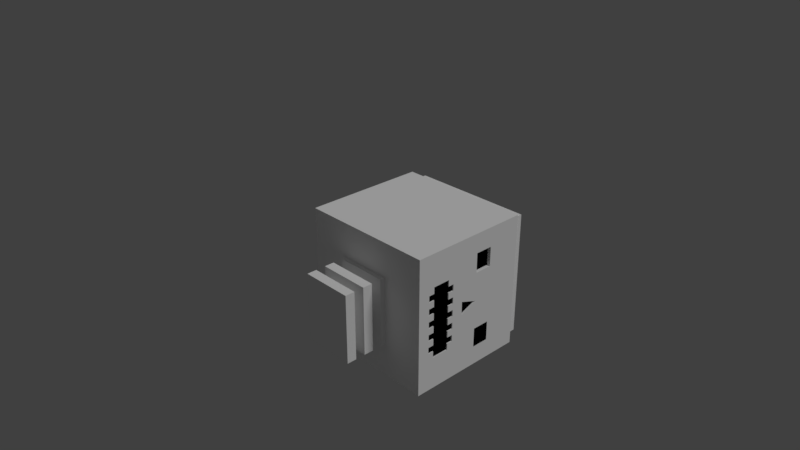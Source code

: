 # Source: Skeleton.blend  (saved by Blender 2.78.0; exported with 4.5.12 LTS)
import bpy
from mathutils import Matrix  # noqa: F401  (used for matrix-valued properties, if any)

bpy.ops.wm.read_factory_settings(use_empty=True)
scene = bpy.context.scene
scene.name = 'Scene'

# ---- collections
col_collection_1 = bpy.data.collections.new('Collection 1'); scene.collection.children.link(col_collection_1)

# ---- materials (node trees are filled in below, after node groups)
mat_bones = bpy.data.materials.new('Bones')
mat_bones.alpha_threshold = 0.0
mat_bones.preview_render_type = 'SHADERBALL'
mat_bones.roughness = 0.5
mat_bones.line_color = (0.0, 0.0, 0.0, 1.0)
mat_black = bpy.data.materials.new('Black')
mat_black.alpha_threshold = 0.0
mat_black.roughness = 0.5

# ---- material node trees
mat_bones.use_nodes = True; mat_bones.node_tree.nodes.clear()
_N = mat_bones.node_tree.nodes; _L = mat_bones.node_tree.links
n0 = _N.new('ShaderNodeOutputMaterial'); n0.name = 'Material Output'; n0.location = (300, 300)
n1 = _N.new('ShaderNodeBsdfDiffuse'); n1.name = 'Diffuse BSDF'; n1.location = (10, 300)
n1.inputs[0].default_value = (1.0, 1.0, 1.0, 1.0)
_L.new(n1.outputs[0], n0.inputs[0])
n0.is_active_output = True
mat_black.use_nodes = True; mat_black.node_tree.nodes.clear()
_N = mat_black.node_tree.nodes; _L = mat_black.node_tree.links
n0 = _N.new('ShaderNodeOutputMaterial'); n0.name = 'Material Output'; n0.location = (300, 300)
n1 = _N.new('ShaderNodeBsdfDiffuse'); n1.name = 'Diffuse BSDF'; n1.location = (10, 300)
n1.inputs[0].default_value = (0.0, 0.0, 0.0, 1.0)
_L.new(n1.outputs[0], n0.inputs[0])
n0.is_active_output = True

# ---- world
world_world = bpy.data.worlds.new('World'); scene.world = world_world
world_world.color = (0.05088, 0.05088, 0.05088)
world_world.use_sun_shadow = False
world_world.sun_shadow_jitter_overblur = 0.0
world_world.cycles.sampling_method = 'MANUAL'

# ---- cameras
cam_camera = bpy.data.cameras.new('Camera')
cam_camera.clip_end = 100.0
cam_camera.lens = 35.0
cam_camera.sensor_width = 32.0
cam_camera.sensor_height = 18.0
cam_camera.ortho_scale = 7.314
cam_camera.dof.focus_distance = 0.0

# ---- lights
light_lamp = bpy.data.lights.new('Lamp', 'SUN')
light_lamp.transmission_factor = 0.0
light_lamp.cutoff_distance = 30.0
light_lamp.angle = 0.1993
light_lamp.energy = 1.0
light_lamp.shadow_buffer_clip_start = 1.001
light_lamp.shadow_soft_size = 0.1
light_lamp.shadow_cascade_max_distance = 1000.0

# ---- meshes
me_cube_001 = bpy.data.meshes.new('Cube.001')
me_cube_001.from_pydata([(0.125, 0.1575, -0.2935), (-0.125, 0.1575, -0.2935), (0.125, -0.09255, -0.2935), (-0.125, -0.09255, -0.2935), (0.125, 0.1575, 0.2935), (-0.125, 0.1575, 0.2935), (0.125, -0.09255, 0.2935), (-0.125, -0.09255, 0.2935)], [], [(2, 0, 4, 6), (1, 0, 2, 3), (4, 5, 7, 6), (3, 2, 6, 7), (1, 3, 7, 5)])
me_cube_001.materials.append(mat_bones)
me_cube_001.use_remesh_preserve_volume = False
me_cube_001.use_remesh_preserve_attributes = False
me_cube_001.use_mirror_vertex_groups = False
me_cube_001.update()
me_cube_002 = bpy.data.meshes.new('Cube.002')
me_cube_002.from_pydata([(0.125, -0.125, -0.2935), (-0.125, -0.125, -0.2935), (0.125, 0.125, -0.2935), (-0.125, 0.125, -0.2935), (0.125, -0.125, 0.2935), (-0.125, -0.125, 0.2935), (0.125, 0.125, 0.2935), (-0.125, 0.125, 0.2935)], [], [(2, 6, 4, 0), (1, 3, 2, 0), (4, 6, 7, 5), (3, 7, 6, 2), (1, 5, 7, 3), (1, 0, 4, 5)])
me_cube_002.materials.append(mat_bones)
me_cube_002.use_remesh_preserve_volume = False
me_cube_002.use_remesh_preserve_attributes = False
me_cube_002.use_mirror_vertex_groups = False
me_cube_002.update()
me_cube = bpy.data.meshes.new('Cube')
me_cube.from_pydata([(0.375, -0.5, 0.3333), (-0.375, -0.5, 0.3333), (0.375, -0.5, -0.6667), (-0.375, -0.5, -0.6667), (-0.05671, -0.07562, -0.381), (-0.05671, 0.07562, -0.381), (0.375, 0.0, 0.3333), (-0.375, 0.0, 0.3333), (0.375, 0.5, 0.3333), (-0.375, 0.5, 0.3333), (0.375, 0.5, -0.6667), (-0.375, 0.5, -0.6667), (-0.375, -0.5, -0.5238), (-0.375, -0.5, -0.381), (-0.375, -0.5, -0.2381), (-0.375, -0.5, -0.09524), (-0.375, -0.5, 0.04762), (-0.375, -0.5, 0.1905), (0.375, -0.5, -0.5238), (0.375, -0.5, -0.381), (0.375, -0.5, -0.2381), (0.375, -0.5, -0.09524), (0.375, -0.5, 0.04762), (0.375, -0.5, 0.1905), (-0.375, 0.5, -0.5238), (-0.375, 0.5, -0.381), (-0.375, 0.5, -0.2381), (-0.375, 0.5, -0.09524), (-0.375, 0.5, 0.04762), (-0.375, 0.5, 0.1905), (0.375, 0.5, -0.5238), (0.375, 0.5, -0.381), (0.375, 0.5, -0.2381), (0.375, 0.5, -0.09524), (0.375, 0.5, 0.04762), (0.375, 0.5, 0.1905), (-0.05671, -0.07562, -0.2381), (-0.05671, 0.07562, -0.2381), (-0.05671, -0.07562, -0.5238), (-0.05671, 0.07562, -0.5238), (-0.05671, -0.07562, -0.09524), (-0.05671, -0.07562, 0.04762), (-0.05671, -0.07562, 0.1905), (0.05671, -0.07562, -0.5238), (0.05671, -0.07562, -0.381), (0.05671, -0.07562, -0.2381), (0.05671, -0.07562, -0.09524), (0.05671, -0.07562, 0.04762), (0.05671, -0.07562, 0.1905), (-0.05671, 0.07562, -0.09524), (-0.05671, 0.07562, 0.04762), (-0.05671, 0.07562, 0.1905), (0.05671, 0.07562, -0.5238), (0.05671, 0.07562, -0.381), (0.05671, 0.07562, -0.2381), (0.05671, 0.07562, -0.09524), (0.05671, 0.07562, 0.04762), (0.05671, 0.07562, 0.1905)], [(6, 7)], [(0, 6, 8, 9, 7, 1), (12, 3, 2, 18), (2, 10, 30, 18), (42, 41, 47, 48), (1, 7, 9, 29, 17), (2, 3, 11, 10), (24, 30, 10, 11), (1, 17, 23, 0), (21, 15, 40, 46), (16, 15, 21, 22), (15, 27, 49, 40), (14, 13, 19, 20), (31, 19, 44, 53), (9, 8, 35, 29), (16, 22, 47, 41), (28, 34, 33, 27), (30, 24, 39, 52), (26, 32, 31, 25), (20, 32, 54, 45), (23, 17, 42, 48), (16, 28, 27, 15), (25, 31, 53, 5), (14, 26, 25, 13), (13, 25, 5, 4), (12, 24, 11, 3), (33, 21, 46, 55), (19, 31, 32, 20), (32, 26, 37, 54), (21, 33, 34, 22), (22, 34, 56, 47), (23, 35, 8, 6, 0), (40, 36, 45, 46), (4, 38, 43, 44), (51, 57, 56, 50), (49, 55, 54, 37), (5, 53, 52, 39), (42, 51, 50, 41), (40, 49, 37, 36), (4, 5, 39, 38), (43, 52, 53, 44), (45, 54, 55, 46), (47, 56, 57, 48), (18, 30, 52, 43), (28, 16, 41, 50), (14, 20, 45, 36), (29, 35, 57, 51), (17, 29, 51, 42), (19, 13, 4, 44), (34, 28, 50, 56), (26, 14, 36, 37), (35, 23, 48, 57), (12, 18, 43, 38), (27, 33, 55, 49), (24, 12, 38, 39)])
me_cube.materials.append(mat_bones)
me_cube.use_remesh_preserve_volume = False
me_cube.use_remesh_preserve_attributes = False
me_cube.use_mirror_vertex_groups = False
me_cube.update()
me_cube_005 = bpy.data.meshes.new('Cube.005')
me_cube_005.from_pydata([(1.0, -1.0, -1.0), (-1.0, -1.0, -1.0), (1.0, 1.0, -1.0), (-1.0, 1.0, -1.0), (1.0, -1.0, 0.8084), (-1.0, -1.0, 0.8084), (1.0, 1.0, 0.8084), (-1.0, 1.0, 0.8084), (0.9137, -0.9137, 0.8166), (0.9137, -0.9137, 0.9917), (-0.9137, -0.9137, 0.8166), (-0.9137, -0.9137, 0.9917), (0.9137, 0.9137, 0.8166), (0.9137, 0.9137, 0.9917), (-0.9137, 0.9137, 0.8166), (-0.9137, 0.9137, 0.9917), (1.0, -0.7143, -1.0), (1.0, -0.4286, -1.0), (1.0, -0.1429, -1.0), (1.0, 0.1429, -1.0), (1.0, 0.4286, -1.0), (1.0, 0.7143, -1.0), (1.0, -1.0, -0.7417), (1.0, -1.0, -0.4833), (1.0, -1.0, -0.225), (1.0, -1.0, 0.03335), (1.0, -1.0, 0.2917), (1.0, -1.0, 0.55), (1.0, 1.0, -0.7417), (1.0, 1.0, -0.4833), (1.0, 1.0, -0.225), (1.0, 1.0, 0.03335), (1.0, 1.0, 0.2917), (1.0, 1.0, 0.55), (1.0, 0.7143, 0.8084), (1.0, 0.4286, 0.8084), (1.0, 0.1429, 0.8084), (1.0, -0.1429, 0.8084), (1.0, -0.4286, 0.8084), (1.0, -0.7143, 0.8084), (1.0, -0.7143, -0.7417), (1.0, -0.7143, -0.4833), (1.0, -0.7143, -0.225), (1.0, -0.7143, 0.03335), (1.0, -0.7143, 0.2917), (1.0, -0.7143, 0.55), (1.0, -0.4286, -0.7417), (1.0, -0.4286, -0.4833), (1.0, -0.4286, -0.225), (1.0, -0.4286, 0.03335), (1.0, -0.4286, 0.2917), (1.0, -0.4286, 0.55), (1.0, -0.1429, -0.7417), (1.0, -0.1429, -0.4833), (1.0, -0.09524, -0.225), (1.0, -0.1429, 0.03335), (1.0, -0.1429, 0.2917), (1.0, -0.1429, 0.55), (1.0, 0.1429, -0.7417), (1.0, 0.1429, -0.4833), (1.0, 0.09524, -0.225), (1.0, 0.1429, 0.03335), (1.0, 0.1429, 0.2917), (1.0, 0.1429, 0.55), (1.0, 0.4286, -0.7417), (1.0, 0.4286, -0.4833), (1.0, 0.4286, -0.225), (1.0, 0.4286, 0.03335), (1.0, 0.4286, 0.2917), (1.0, 0.4286, 0.55), (1.0, 0.7143, -0.7417), (1.0, 0.7143, -0.4833), (1.0, 0.7143, -0.225), (1.0, 0.7143, 0.03335), (1.0, 0.7143, 0.2917), (1.0, 0.7143, 0.55), (1.0, -0.619, -1.0), (1.0, -0.5238, -1.0), (1.0, -0.3333, -1.0), (1.0, -0.2381, -1.0), (1.0, -0.04762, -1.0), (1.0, 0.04762, -1.0), (1.0, 0.2381, -1.0), (1.0, 0.3333, -1.0), (1.0, 0.5238, -1.0), (1.0, 0.619, -1.0), (1.0, -0.7143, -0.9139), (1.0, -0.7143, -0.8278), (1.0, -0.7143, -0.6555), (1.0, -0.7143, -0.5694), (1.0, -0.7143, -0.3972), (1.0, -0.7143, -0.3111), (1.0, -0.4286, -0.9139), (1.0, -0.4286, -0.8278), (1.0, -0.4286, -0.3972), (1.0, -0.4286, -0.3111), (1.0, -0.1429, -0.9139), (1.0, -0.1429, -0.8278), (1.0, -0.1429, -0.3972), (1.0, -0.1429, -0.3111), (1.0, 0.1429, -0.9139), (1.0, 0.1429, -0.8278), (1.0, 0.1429, -0.3972), (1.0, 0.1429, -0.3111), (1.0, 0.4286, -0.9139), (1.0, 0.4286, -0.8278), (1.0, 0.4286, -0.3972), (1.0, 0.4286, -0.3111), (1.0, 0.7143, -0.9139), (1.0, 0.7143, -0.8278), (1.0, 0.7143, -0.6555), (1.0, 0.7143, -0.5694), (1.0, 0.7143, -0.3972), (1.0, 0.7143, -0.3111), (1.0, -0.5238, -0.7417), (1.0, -0.619, -0.7417), (1.0, -0.5238, -0.4833), (1.0, -0.619, -0.4833), (1.0, -0.5238, -0.225), (1.0, -0.619, -0.225), (1.0, -0.2381, -0.7417), (1.0, -0.3333, -0.7417), (1.0, -0.2381, -0.4833), (1.0, -0.3333, -0.4833), (1.0, -0.2381, -0.225), (1.0, -0.3333, -0.225), (1.0, 0.04762, -0.7417), (1.0, -0.04762, -0.7417), (1.0, 0.04762, -0.4833), (1.0, -0.04762, -0.4833), (1.0, 0.03175, -0.225), (1.0, -0.03175, -0.225), (1.0, 0.3333, -0.7417), (1.0, 0.2381, -0.7417), (1.0, 0.3333, -0.4833), (1.0, 0.2381, -0.4833), (1.0, 0.3333, -0.225), (1.0, 0.2381, -0.225), (1.0, 0.619, -0.7417), (1.0, 0.5238, -0.7417), (1.0, 0.619, -0.4833), (1.0, 0.5238, -0.4833), (1.0, 0.619, -0.225), (1.0, 0.5238, -0.225), (1.0, 0.5238, -0.3972), (1.0, 0.5238, -0.3111), (1.0, 0.619, -0.3972), (1.0, 0.619, -0.3111), (1.0, 0.5238, -0.6555), (1.0, 0.5238, -0.5694), (1.0, 0.619, -0.6555), (1.0, 0.619, -0.5694), (1.0, 0.5238, -0.9139), (1.0, 0.5238, -0.8278), (1.0, 0.619, -0.9139), (1.0, 0.619, -0.8278), (1.0, 0.2381, -0.3972), (1.0, 0.2381, -0.3111), (1.0, 0.3333, -0.3972), (1.0, 0.3333, -0.3111), (1.0, 0.2381, -0.9139), (1.0, 0.2381, -0.8278), (1.0, 0.3333, -0.9139), (1.0, 0.3333, -0.8278), (1.0, -0.04762, -0.3972), (1.0, -0.04762, -0.3111), (1.0, 0.04762, -0.3972), (1.0, 0.04762, -0.3111), (1.0, -0.04762, -0.9139), (1.0, -0.04762, -0.8278), (1.0, 0.04762, -0.9139), (1.0, 0.04762, -0.8278), (1.0, -0.3333, -0.3972), (1.0, -0.3333, -0.3111), (1.0, -0.2381, -0.3972), (1.0, -0.2381, -0.3111), (0.9507, -0.4286, 0.2917), (0.9507, -0.4286, 0.03335), (0.9507, -0.7143, 0.2917), (0.9507, -0.7143, 0.03335), (1.0, -0.3333, -0.9139), (1.0, -0.3333, -0.8278), (1.0, -0.2381, -0.9139), (1.0, -0.2381, -0.8278), (1.0, -0.619, -0.3972), (1.0, -0.619, -0.3111), (1.0, -0.5238, -0.3972), (1.0, -0.5238, -0.3111), (1.0, -0.619, -0.6555), (1.0, -0.619, -0.5694), (1.0, -0.5238, -0.6555), (1.0, -0.5238, -0.5694), (1.0, -0.619, -0.9139), (1.0, -0.619, -0.8278), (1.0, -0.5238, -0.9139), (1.0, -0.5238, -0.8278), (0.9829, -0.4286, -0.8278), (0.9829, -0.4286, -0.7417), (0.9829, -0.4286, -0.5694), (0.9829, -0.4286, -0.4833), (0.9829, -0.1429, -0.8278), (0.9829, -0.1429, -0.7417), (0.9829, -0.1429, -0.5694), (0.9829, -0.1429, -0.4833), (0.9829, 0.1429, -0.8278), (0.9829, 0.1429, -0.7417), (0.9829, 0.1429, -0.5694), (0.9829, 0.1429, -0.4833), (0.9829, 0.4286, -0.8278), (0.9829, 0.4286, -0.7417), (0.9829, 0.4286, -0.5694), (0.9829, 0.4286, -0.4833), (0.9829, -0.3333, -0.7417), (0.9829, -0.3333, -0.4833), (0.9829, -0.04762, -0.7417), (0.9829, -0.04762, -0.4833), (0.9829, 0.2381, -0.7417), (0.9829, 0.2381, -0.4833), (0.9829, 0.5238, -0.7417), (0.9829, 0.5238, -0.4833), (0.9829, -0.4286, -0.6555), (0.9829, -0.4286, -0.3972), (0.9829, -0.1429, -0.6555), (0.9829, -0.1429, -0.3972), (0.9829, 0.1429, -0.6555), (0.9829, 0.1429, -0.3972), (0.9829, 0.4286, -0.6555), (0.9829, 0.4286, -0.3972), (0.9829, -0.5238, -0.7417), (0.9829, -0.5238, -0.4833), (0.9829, -0.2381, -0.7417), (0.9829, -0.2381, -0.4833), (0.9829, 0.04762, -0.7417), (0.9829, 0.04762, -0.4833), (0.9829, 0.3333, -0.7417), (0.9829, 0.3333, -0.4833), (0.9829, 0.5238, -0.5694), (0.9829, 0.5238, -0.6555), (0.9829, 0.2381, -0.3972), (0.9829, 0.3333, -0.3972), (0.9829, 0.2381, -0.5694), (0.9829, 0.2381, -0.6555), (0.9829, 0.3333, -0.5694), (0.9829, 0.3333, -0.6555), (0.9829, 0.2381, -0.8278), (0.9829, 0.3333, -0.8278), (0.9829, -0.04762, -0.3972), (0.9829, 0.04762, -0.3972), (0.9829, -0.04762, -0.5694), (0.9829, -0.04762, -0.6555), (0.9829, 0.04762, -0.5694), (0.9829, 0.04762, -0.6555), (0.9829, -0.04762, -0.8278), (0.9829, 0.04762, -0.8278), (0.9829, -0.3333, -0.3972), (0.9829, -0.2381, -0.3972), (0.9829, -0.3333, -0.5694), (0.9829, -0.3333, -0.6555), (0.9829, -0.2381, -0.5694), (0.9829, -0.2381, -0.6555), (0.9829, -0.3333, -0.8278), (0.9829, -0.2381, -0.8278), (0.9829, -0.5238, -0.5694), (0.9829, -0.5238, -0.6555), (1.0, -0.003447, 0.03335), (0.9801, -0.03175, -0.225), (0.9801, -0.09524, -0.225), (0.9801, 0.09524, -0.225), (0.9801, 0.03175, -0.225), (0.9801, -0.003447, 0.03335)], [], [(7, 5, 10, 14), (4, 39, 38, 37, 36, 35, 34, 6, 12, 8), (0, 1, 3, 2, 21, 85, 84, 20, 83, 82, 19, 81, 80, 18, 79, 78, 17, 77, 76, 16), (5, 4, 8, 10), (6, 7, 14, 12), (75, 33, 6, 34), (2, 3, 7, 6, 33, 32, 31, 30, 29, 28), (0, 22, 23, 24, 25, 26, 27, 4, 5, 1), (3, 1, 5, 7), (14, 10, 11, 15), (8, 9, 11, 10), (9, 13, 15, 11), (12, 14, 15, 13), (8, 12, 13, 9), (27, 45, 39, 4), (45, 51, 38, 39), (51, 57, 37, 38), (57, 63, 36, 37), (63, 69, 35, 36), (69, 75, 34, 35), (0, 16, 86, 87, 40, 22), (22, 40, 88, 89, 41, 23), (23, 41, 90, 91, 42, 24), (24, 42, 43, 25), (25, 43, 44, 26), (26, 44, 45, 27), (195, 93, 46, 114), (171, 126, 232, 253), (187, 95, 48, 118), (42, 119, 118, 48, 49, 43), (43, 49, 177, 179), (44, 50, 51, 45), (93, 181, 260, 196), (174, 122, 231, 255), (175, 99, 54, 124), (48, 125, 124, 54, 55, 49), (49, 55, 56, 50), (50, 56, 57, 51), (171, 101, 58, 126), (134, 135, 217, 235), (167, 103, 60, 130), (131, 130, 268, 265), (55, 264, 61, 62, 56), (56, 62, 63, 57), (163, 105, 208, 245), (121, 120, 230, 212), (159, 107, 66, 136), (60, 137, 136, 66, 67, 61), (61, 67, 68, 62), (62, 68, 69, 63), (155, 109, 70, 138), (151, 111, 71, 140), (147, 113, 72, 142), (66, 143, 142, 72, 73, 67), (67, 73, 74, 68), (68, 74, 75, 69), (21, 2, 28, 70, 109, 108), (70, 28, 29, 71, 111, 110), (71, 29, 30, 72, 113, 112), (72, 30, 31, 73), (73, 31, 32, 74), (74, 32, 33, 75), (107, 145, 143, 66), (145, 147, 142, 143), (65, 141, 144, 106), (106, 144, 145, 107), (141, 140, 146, 144), (144, 146, 147, 145), (140, 71, 112, 146), (146, 112, 113, 147), (53, 98, 223, 203), (149, 151, 140, 141), (105, 64, 209, 208), (97, 52, 201, 200), (139, 138, 150, 148), (148, 150, 151, 149), (138, 70, 110, 150), (150, 110, 111, 151), (105, 153, 139, 64), (153, 155, 138, 139), (20, 84, 152, 104), (104, 152, 153, 105), (84, 85, 154, 152), (152, 154, 155, 153), (85, 21, 108, 154), (154, 108, 109, 155), (103, 157, 137, 60), (157, 159, 136, 137), (133, 132, 234, 216), (102, 156, 157, 103), (135, 134, 158, 156), (156, 158, 159, 157), (65, 106, 227, 211), (158, 106, 107, 159), (127, 169, 252, 214), (156, 102, 225, 238), (123, 172, 254, 213), (120, 183, 261, 230), (148, 149, 236, 237), (191, 190, 263, 262), (101, 161, 244, 204), (158, 134, 235, 239), (139, 148, 237, 218), (161, 163, 132, 133), (19, 82, 160, 100), (100, 160, 161, 101), (82, 83, 162, 160), (160, 162, 163, 161), (83, 20, 104, 162), (162, 104, 105, 163), (99, 165, 131, 54), (165, 167, 130, 131), (53, 129, 164, 98), (98, 164, 165, 99), (166, 164, 246, 247), (164, 166, 167, 165), (128, 59, 102, 166), (166, 102, 103, 167), (190, 114, 228, 263), (47, 116, 229, 199), (149, 141, 219, 236), (116, 191, 262, 229), (181, 121, 212, 260), (169, 171, 253, 252), (94, 47, 199, 221), (59, 128, 233, 207), (97, 169, 127, 52), (98, 174, 255, 223), (18, 80, 168, 96), (96, 168, 169, 97), (80, 81, 170, 168), (168, 170, 171, 169), (81, 19, 100, 170), (170, 100, 101, 171), (95, 173, 125, 48), (173, 175, 124, 125), (114, 46, 197, 228), (94, 172, 173, 95), (123, 122, 174, 172), (172, 174, 175, 173), (135, 156, 238, 217), (174, 98, 99, 175), (102, 59, 207, 225), (58, 101, 204, 205), (132, 163, 245, 234), (128, 166, 247, 233), (183, 97, 200, 261), (46, 93, 196, 197), (126, 58, 205, 232), (129, 53, 203, 215), (52, 127, 214, 201), (181, 183, 120, 121), (17, 78, 180, 92), (92, 180, 181, 93), (78, 79, 182, 180), (180, 182, 183, 181), (79, 18, 96, 182), (182, 96, 97, 183), (91, 185, 119, 42), (185, 187, 118, 119), (41, 117, 184, 90), (90, 184, 185, 91), (117, 116, 186, 184), (184, 186, 187, 185), (116, 47, 94, 186), (186, 94, 95, 187), (89, 189, 117, 41), (189, 191, 116, 117), (40, 115, 188, 88), (88, 188, 189, 89), (115, 114, 190, 188), (188, 190, 191, 189), (141, 65, 211, 219), (172, 94, 221, 254), (87, 193, 115, 40), (193, 195, 114, 115), (16, 76, 192, 86), (86, 192, 193, 87), (76, 77, 194, 192), (192, 194, 195, 193), (77, 17, 92, 194), (194, 92, 93, 195), (262, 198, 199, 229), (261, 200, 201, 230), (258, 202, 203, 231), (250, 206, 207, 233), (245, 208, 209, 234), (242, 210, 211, 235), (210, 236, 219, 211), (209, 218, 237, 226), (226, 237, 236, 210), (207, 217, 238, 225), (235, 211, 227, 239), (206, 240, 217, 207), (240, 242, 235, 217), (205, 216, 241, 224), (224, 241, 240, 206), (216, 234, 243, 241), (241, 243, 242, 240), (234, 209, 226, 243), (243, 226, 210, 242), (204, 244, 216, 205), (215, 233, 247, 246), (202, 248, 215, 203), (248, 250, 233, 215), (201, 214, 249, 222), (222, 249, 248, 202), (214, 232, 251, 249), (249, 251, 250, 248), (232, 205, 224, 251), (251, 224, 206, 250), (252, 253, 232, 214), (199, 213, 254, 221), (231, 203, 223, 255), (198, 256, 213, 199), (256, 258, 231, 213), (197, 212, 257, 220), (220, 257, 256, 198), (212, 230, 259, 257), (257, 259, 258, 256), (230, 201, 222, 259), (259, 222, 202, 258), (196, 260, 212, 197), (228, 197, 220, 263), (263, 220, 198, 262), (122, 123, 213, 231), (64, 139, 218, 209), (106, 158, 239, 227), (164, 129, 215, 246), (161, 133, 216, 244), (179, 177, 176, 178), (44, 43, 179, 178), (49, 50, 176, 177), (50, 44, 178, 176), (266, 265, 268, 267, 269), (60, 61, 264), (264, 55, 54), (264, 54, 266, 269), (54, 131, 265, 266), (130, 60, 267, 268), (60, 264, 269, 267)])
me_cube_005.polygons.foreach_set('material_index', [0, 0, 0, 0, 0, 0, 0, 0, 0, 0, 0, 0, 0, 0, 0, 0, 0, 0, 0, 0, 0, 0, 0, 0, 0, 0, 0, 0, 0, 0, 0, 0, 0, 0, 0, 0, 0, 0, 0, 0, 0, 0, 0, 0, 0, 0, 0, 0, 0, 0, 0, 0, 0, 0, 1, 0, 0, 0, 0, 0, 0, 0, 0, 0, 0, 0, 0, 0, 0, 0, 0, 0, 0, 0, 0, 0, 0, 0, 0, 0, 0, 0, 0, 0, 0, 0, 0, 0, 0, 0, 0, 0, 0, 0, 0, 0, 0, 0, 0, 0, 0, 0, 0, 0, 0, 0, 0, 0, 0, 0, 0, 0, 0, 0, 0, 0, 0, 0, 0, 0, 0, 0, 0, 0, 0, 0, 0, 0, 0, 0, 0, 0, 0, 0, 0, 0, 0, 0, 0, 0, 0, 0, 0, 0, 0, 0, 0, 0, 0, 0, 0, 0, 0, 0, 0, 0, 0, 0, 0, 0, 0, 0, 0, 0, 0, 0, 0, 0, 0, 0, 0, 0, 0, 0, 0, 0, 0, 0, 0, 0, 0, 0, 1, 1, 1, 1, 1, 1, 1, 1, 1, 1, 1, 1, 1, 1, 1, 1, 1, 1, 1, 1, 1, 1, 1, 1, 1, 1, 1, 1, 1, 1, 1, 1, 1, 1, 1, 1, 1, 1, 1, 1, 1, 1, 1, 0, 0, 0, 0, 0, 1, 0, 0, 0, 1, 0, 0, 0, 0, 0, 0])
me_cube_005.materials.append(mat_bones)
me_cube_005.materials.append(mat_black)
me_cube_005.use_remesh_preserve_volume = False
me_cube_005.use_remesh_preserve_attributes = False
me_cube_005.use_mirror_vertex_groups = False
me_cube_005.update()
me_cube_004 = bpy.data.meshes.new('Cube.004')
me_cube_004.from_pydata([(0.375, -0.125, 0.375), (0.375, 0.125, 0.375), (-0.375, -0.125, 0.375), (-0.375, 0.125, 0.375), (0.375, -0.125, -0.375), (0.375, 0.125, -0.375), (-0.375, -0.125, -0.375), (-0.375, 0.125, -0.375)], [], [(1, 5, 7, 3), (4, 6, 7, 5), (0, 4, 5, 1), (3, 7, 6, 2), (2, 6, 4, 0), (0, 1, 3, 2)])
me_cube_004.materials.append(mat_bones)
me_cube_004.use_remesh_preserve_volume = False
me_cube_004.use_remesh_preserve_attributes = False
me_cube_004.use_mirror_vertex_groups = False
me_cube_004.update()
me_cube_003 = bpy.data.meshes.new('Cube.003')
me_cube_003.from_pydata([(0.1875, 0.125, 0.375), (0.1875, -0.125, 0.375), (-0.1875, 0.125, 0.375), (-0.1875, -0.125, 0.375), (0.1875, 0.125, -0.375), (0.1875, -0.125, -0.375), (-0.1875, 0.125, -0.375), (-0.1875, -0.125, -0.375)], [], [(1, 3, 7, 5), (4, 5, 7, 6), (0, 1, 5, 4), (3, 2, 6, 7), (2, 0, 4, 6), (0, 2, 3, 1)])
me_cube_003.materials.append(mat_bones)
me_cube_003.use_remesh_preserve_volume = False
me_cube_003.use_remesh_preserve_attributes = False
me_cube_003.use_mirror_vertex_groups = False
me_cube_003.update()
arm_armature = bpy.data.armatures.new('Armature')  # bones are not reproduced

# ---- objects
ob_armature = bpy.data.objects.new('Armature', arm_armature)
ob_right_arm = bpy.data.objects.new('Right Arm', me_cube_001)
ob_left_arm = bpy.data.objects.new('Left Arm', me_cube_002)
ob_chest = bpy.data.objects.new('Chest', me_cube)
ob_head = bpy.data.objects.new('Head', me_cube_005)
ob_right_leg = bpy.data.objects.new('Right Leg', me_cube_004)
ob_left_leg = bpy.data.objects.new('Left Leg', me_cube_003)
ob_lamp = bpy.data.objects.new('Lamp', light_lamp)
ob_camera = bpy.data.objects.new('Camera', cam_camera)

# ---- transforms, parenting, visibility, modifiers, constraints
ob_armature.location = (0.0, 0.0, 0.7778)
ob_armature.lineart.crease_threshold = 0.0
ob_right_arm.parent = ob_armature
ob_right_arm.matrix_parent_inverse = Matrix(((-1.0, 1.421e-14, -8.742e-08, 1.285e-07), (3.908e-14, -1.0, -1.192e-07, -0.6389), (-8.742e-08, -1.421e-14, 1.0, -1.47), (0.0, 0.0, 0.0, 1.0)))
ob_right_arm.location = (-6.59e-08, -0.6575, 1.25)
ob_right_arm.lock_rotations_4d = False
ob_right_arm.empty_display_type = 'ARROWS'
ob_right_arm.lineart.crease_threshold = 0.0
ob_left_arm.parent = ob_armature
ob_left_arm.matrix_parent_inverse = Matrix(((1.0, 0.0, 1.421e-14, -2.088e-14), (-2.842e-14, 1.0, 1.49e-07, -0.65), (-4.263e-14, 0.0, 1.0, -1.47), (0.0, 0.0, 0.0, 1.0)))
ob_left_arm.location = (-6.356e-08, 0.625, 1.25)
ob_left_arm.lock_rotations_4d = False
ob_left_arm.empty_display_type = 'ARROWS'
ob_left_arm.lineart.crease_threshold = 0.0
ob_chest.parent = ob_armature
ob_chest.matrix_parent_inverse = Matrix(((1.0, 2.384e-07, 0.0, -0.0), (-2.842e-14, 1.192e-07, 1.0, -1.47), (2.384e-07, -1.0, 0.0, -0.0), (0.0, 0.0, 0.0, 1.0)))
ob_chest.location = (1.49e-08, 0.0, 1.417)
ob_chest.lock_rotations_4d = False
ob_chest.empty_display_type = 'ARROWS'
ob_chest.lineart.crease_threshold = 0.0
ob_head.parent = ob_armature
ob_head.matrix_parent_inverse = Matrix(((1.0, -1.421e-14, 0.0, -0.0), (-2.842e-14, 1.192e-07, 1.0, -1.824), (1.421e-14, -1.0, 0.0, -0.0), (0.0, 0.0, 0.0, 1.0)))
ob_head.location = (-4.47e-08, 0.0, 2.75)
ob_head.lock_rotations_4d = False
ob_head.empty_display_type = 'ARROWS'
ob_head.lineart.crease_threshold = 0.0
ob_right_leg.parent = ob_armature
ob_right_leg.matrix_parent_inverse = Matrix(((1.0, 0.0, 0.0, 0.0), (0.0, 0.0, -1.0, 0.6245), (0.0, 1.0, -0.0, -0.25), (0.0, 0.0, 0.0, 1.0)))
ob_right_leg.location = (1.921e-08, 0.25, 0.375)
ob_right_leg.scale = (0.35, 1.0, 1.0)
ob_right_leg.lock_rotations_4d = False
ob_right_leg.empty_display_type = 'ARROWS'
ob_right_leg.lineart.crease_threshold = 0.0
ob_left_leg.parent = ob_armature
ob_left_leg.matrix_parent_inverse = Matrix(((1.0, 8.742e-08, 0.0, 2.186e-08), (0.0, 0.0, -1.0, 0.6245), (-8.742e-08, 1.0, 0.0, 0.25), (0.0, 0.0, 0.0, 1.0)))
ob_left_leg.location = (7.186e-09, -0.25, 0.375)
ob_left_leg.scale = (0.7, 1.0, 1.0)
ob_left_leg.lock_rotations_4d = False
ob_left_leg.empty_display_type = 'ARROWS'
ob_left_leg.lineart.crease_threshold = 0.0
ob_lamp.location = (4.076, 1.005, 5.904)
ob_lamp.rotation_euler = (0.6503, 0.05522, 1.866)
ob_lamp.lock_rotations_4d = False
ob_lamp.empty_display_type = 'ARROWS'
ob_lamp.color = (0.0, 0.0, 0.0, 0.0)
ob_lamp.lineart.crease_threshold = 0.0
ob_camera.location = (7.481, -6.508, 6.791)
ob_camera.rotation_euler = (1.109, 0.0, 0.8149)
ob_camera.lock_rotations_4d = False
ob_camera.empty_display_type = 'ARROWS'
ob_camera.color = (0.0, 0.0, 0.0, 0.0)
ob_camera.display_type = 'WIRE'
ob_camera.lineart.crease_threshold = 0.0

# ---- collection membership
col_collection_1.objects.link(ob_armature)
col_collection_1.objects.link(ob_right_arm)
col_collection_1.objects.link(ob_left_arm)
col_collection_1.objects.link(ob_chest)
col_collection_1.objects.link(ob_head)
col_collection_1.objects.link(ob_right_leg)
col_collection_1.objects.link(ob_left_leg)
col_collection_1.objects.link(ob_lamp)
col_collection_1.objects.link(ob_camera)

# ---- scene / render settings (as saved in the file)
scene.camera = ob_camera
scene.frame_start = 1; scene.frame_end = 250; scene.frame_set(142)
scene.render.engine = 'CYCLES'
scene.render.resolution_percentage = 50
scene.render.dither_intensity = 0.0
scene.cycles.use_denoising = False
scene.cycles.samples = 128
scene.cycles.sampling_pattern = 'TABULATED_SOBOL'
scene.cycles.light_sampling_threshold = 0.0
scene.cycles.use_adaptive_sampling = False
scene.cycles.use_light_tree = False
scene.cycles.blur_glossy = 0.0
scene.cycles.sample_clamp_indirect = 0.0
scene.view_settings.view_transform = 'Standard'
bpy.context.view_layer.update()
